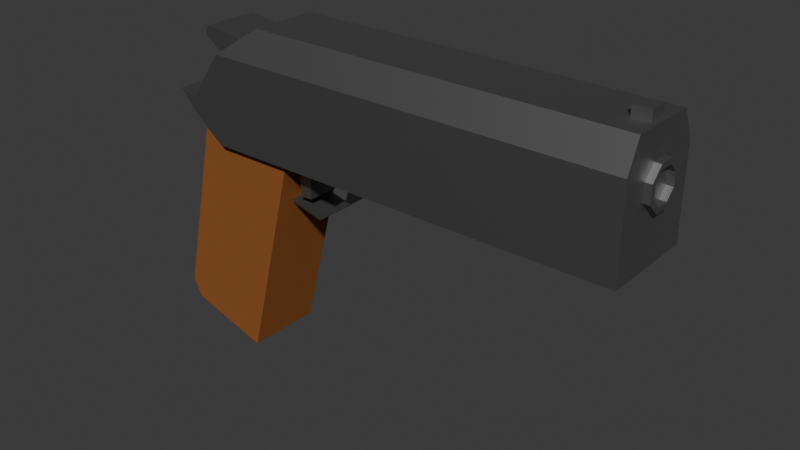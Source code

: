 # Source: 3DPistolV2.blend  (saved by Blender 4.4.30; exported with 4.5.12 LTS)
import bpy
from mathutils import Matrix  # noqa: F401  (used for matrix-valued properties, if any)

bpy.ops.wm.read_factory_settings(use_empty=True)
scene = bpy.context.scene
scene.name = 'Scene'

# ---- collections
col_collection = bpy.data.collections.new('Collection'); scene.collection.children.link(col_collection)
col_barrel = bpy.data.collections.new('Barrel'); col_collection.children.link(col_barrel)

# ---- images (referenced by path relative to the original .blend; pixels are not part of the script)
import os
ASSET_DIR = os.environ.get("B2B_ASSET_DIR", "")  # directory of the original .blend (textures are referenced by path, not embedded)
HERE = os.path.dirname(os.path.abspath(__file__))  # packed textures are extracted next to this script under _unpacked/

def load_image(name, relpath, width, height, colorspace="sRGB"):
    """Load a texture the original file referenced (path relative to the .blend, or extracted next to this script)."""
    p = next((c for c in (os.path.join(HERE, relpath), os.path.join(ASSET_DIR, relpath)) if relpath and os.path.exists(c)), "")
    if p:
        img = bpy.data.images.load(p, check_existing=True)
        img.name = name
    else:  # same state as the original file: an image datablock whose file is absent (Cycles renders it pink)
        img = bpy.data.images.new(name, width, height)
        img.source = "FILE"
        img.filepath = "//" + (relpath or name)
    img.colorspace_settings.name = colorspace
    return img
img_pistolmetal = load_image('PistolMetal', '_unpacked/PistolMetal.c96e16cc.png', 1024, 1024, 'sRGB')
img_pistolgrip = load_image('PistolGrip', '_unpacked/PistolGrip.7782359b.png', 1024, 1024, 'sRGB')

# ---- materials (node trees are filled in below, after node groups)
mat_material_001 = bpy.data.materials.new('Material.001')
mat_material_002 = bpy.data.materials.new('Material.002')

# ---- material node trees
mat_material_001.use_nodes = True; mat_material_001.node_tree.nodes.clear()
_N = mat_material_001.node_tree.nodes; _L = mat_material_001.node_tree.links
n0 = _N.new('ShaderNodeBsdfPrincipled'); n0.name = 'Principled BSDF'; n0.location = (10, 300)
n0.subsurface_method = 'BURLEY'
n0.inputs[1].default_value = 1.0
n0.inputs[2].default_value = 0.5512
n0.inputs[9].default_value = (75.0, 0.2, 0.1)
n0.inputs[25].default_value = 1.0
n1 = _N.new('ShaderNodeOutputMaterial'); n1.name = 'Material Output'; n1.location = (300, 300)
n2 = _N.new('ShaderNodeTexImage'); n2.name = 'Image Texture'; n2.location = (-280, 280)
n2.image = img_pistolmetal
_L.new(n0.outputs[0], n1.inputs[0])
_L.new(n2.outputs[0], n0.inputs[0])
n1.is_active_output = True
mat_material_002.use_nodes = True; mat_material_002.node_tree.nodes.clear()
_N = mat_material_002.node_tree.nodes; _L = mat_material_002.node_tree.links
n0 = _N.new('ShaderNodeBsdfPrincipled'); n0.name = 'Principled BSDF'; n0.location = (10, 300)
n0.inputs[2].default_value = 1.0
n0.inputs[3].default_value = 1.0
n1 = _N.new('ShaderNodeOutputMaterial'); n1.name = 'Material Output'; n1.location = (300, 300)
n2 = _N.new('ShaderNodeTexImage'); n2.name = 'Image Texture'; n2.location = (-280, 280)
n2.image = img_pistolgrip
_L.new(n0.outputs[0], n1.inputs[0])
_L.new(n2.outputs[0], n0.inputs[0])
n1.is_active_output = True

# ---- world
world_world = bpy.data.worlds.new('World'); scene.world = world_world
world_world.use_nodes = True; world_world.node_tree.nodes.clear()
_N = world_world.node_tree.nodes; _L = world_world.node_tree.links
n0 = _N.new('ShaderNodeOutputWorld'); n0.name = 'World Output'; n0.location = (300, 300)
n1 = _N.new('ShaderNodeBackground'); n1.name = 'Background'; n1.location = (10, 300)
n1.inputs[0].default_value = (0.05088, 0.05088, 0.05088, 1.0)
_L.new(n1.outputs[0], n0.inputs[0])
n0.is_active_output = True
world_world.color = (0.05088, 0.05088, 0.05088)
world_world.sun_shadow_jitter_overblur = 0.0

# ---- meshes
me_cube_003 = bpy.data.meshes.new('Cube.003')
me_cube_003.from_pydata([(-1.0, -1.0, -1.0), (-1.0, -1.0, 1.0), (1.0, -1.0, 1.0), (-0.6637, -1.0, -0.08501), (-1.0, -1.0, -1.0), (-0.8887, -1.07, -0.8887), (-0.8887, -1.07, 0.8887), (-1.0, -1.0, 1.0), (-0.8887, 0.9295, -0.8887), (-1.0, 0.8887, -1.0), (-0.8887, 0.9295, 0.8887), (-1.0, 0.8887, 1.0), (0.8887, -1.07, 0.8887), (1.0, -1.0, 1.0), (0.8887, 0.9295, 0.8887), (1.0, 0.8887, 1.0), (0.159, 0.9295, -0.8887), (0.1888, 0.8887, -1.0), (0.8455, -1.07, -0.01305), (0.9568, -1.0, -0.07733), (0.9568, 0.8887, -0.07733), (0.8455, 0.9295, -0.01305), (0.1888, -1.0, -1.0), (0.159, -1.07, -0.8887), (-0.4881, -1.0, 0.8951), (-0.6637, 1.0, -0.2853), (-0.4881, 1.0, 0.8951), (-0.3048, -1.0, -0.08501), (-0.1292, -1.0, 0.8951), (-0.3048, 1.0, -0.08501), (-0.1292, 1.0, 0.8951), (-0.475, 1.0, -0.9052), (-0.475, -1.0, -0.7049), (-0.1733, 1.0, -0.6103), (-0.1733, -1.0, -0.6103)], [], [(23, 18, 21, 16), (15, 11, 1, 2), (0, 1, 11, 9), (17, 22, 0, 9), (23, 16, 8, 5), (3, 24, 26, 25), (7, 13, 2, 1), (12, 14, 21, 18), (10, 8, 9, 11), (17, 9, 8, 16), (11, 15, 14, 10), (15, 20, 21, 14), (20, 17, 16, 21), (5, 6, 7, 4), (13, 7, 6, 12), (12, 18, 19, 13), (4, 22, 23, 5), (18, 23, 22, 19), (4, 7, 1, 0), (10, 6, 12, 18, 21, 14), (6, 10, 8, 5), (20, 15, 2, 19), (20, 19, 22, 17), (25, 26, 30, 29), (29, 30, 28, 27), (27, 28, 24, 3), (27, 3, 32, 34), (30, 26, 24, 28), (31, 33, 34, 32), (3, 25, 31, 32), (25, 29, 33, 31), (29, 27, 34, 33)])
_uv = me_cube_003.uv_layers.new(name='UVMap')
_uv.uv.foreach_set('vector', [0.3889, 0.8184, 0.4204, 0.7639, 0.4204, 0.4861, 0.3889, 0.4316, 0.625, 0.5139, 0.875, 0.5139, 0.875, 0.75, 0.625, 0.75, 0.375, 0.0, 0.625, 0.0, 0.625, 0.2361, 0.375, 0.2361, 0.3714, 0.4528, 0.375, 0.8147, 0.375, 0.0, 0.375, 0.2361, 0.3889, 0.8184, 0.3066, 0.5, 0.1389, 0.5, 0.3889, 0.9861, 0.375, 0.0, 0.625, 0.0, 0.625, 0.25, 0.375, 0.25, 0.625, 1.0, 0.625, 0.75, 0.625, 0.75, 0.625, 1.0, 0.6111, 0.7639, 0.6111, 0.4861, 0.4204, 0.4861, 0.4204, 0.7639, 0.6111, 0.2639, 0.3889, 0.2639, 0.375, 0.2361, 0.625, 0.2361, 0.3103, 0.5139, 0.125, 0.5139, 0.1389, 0.5, 0.3066, 0.5, 0.625, 0.25, 0.625, 0.5, 0.6111, 0.4861, 0.6111, 0.2639, 0.625, 0.5139, 0.4124, 0.5139, 0.4204, 0.4861, 0.6111, 0.4861, 0.4124, 0.5139, 0.3714, 0.4528, 0.3889, 0.4316, 0.4204, 0.4861, 0.3889, 0.9861, 0.6111, 0.9861, 0.625, 1.0, 0.375, 1.0, 0.625, 0.75, 0.625, 1.0, 0.6111, 0.9861, 0.6111, 0.7639, 0.6111, 0.7639, 0.4204, 0.7639, 0.4124, 0.75, 0.625, 0.75, 0.375, 1.0, 0.375, 0.8147, 0.3889, 0.8184, 0.3889, 0.9861, 0.4204, 0.7639, 0.3889, 0.8184, 0.375, 0.8147, 0.4124, 0.75, 0.375, 1.0, 0.625, 1.0, 0.625, 1.0, 0.375, 1.0, 0.6111, 0.2639, 0.6111, 0.9861, 0.6111, 0.7639, 0.4204, 0.7639, 0.4204, 0.4861, 0.6111, 0.4861, 0.6111, 0.9861, 0.6111, 0.2639, 0.1389, 0.5, 0.3889, 0.9861, 0.4124, 0.5139, 0.625, 0.5139, 0.625, 0.75, 0.0, 0.0, 0.4124, 0.5139, 0.0, 0.0, 0.375, 0.8147, 0.3714, 0.4528, 0.375, 0.25, 0.625, 0.25, 0.625, 0.5, 0.375, 0.5, 0.375, 0.5, 0.625, 0.5, 0.625, 0.75, 0.375, 0.75, 0.375, 0.75, 0.625, 0.75, 0.625, 1.0, 0.375, 1.0, 0.375, 0.75, 0.375, 1.0, 0.375, 1.0, 0.375, 0.75, 0.625, 0.5, 0.875, 0.5, 0.875, 0.75, 0.625, 0.75, 0.125, 0.5, 0.375, 0.5, 0.375, 0.75, 0.125, 0.75, 0.375, 0.0, 0.375, 0.25, 0.375, 0.25, 0.375, 0.0, 0.375, 0.25, 0.375, 0.5, 0.375, 0.5, 0.375, 0.25, 0.375, 0.5, 0.375, 0.75, 0.375, 0.75, 0.375, 0.5])
me_cube_003.materials.append(mat_material_001)
me_cube_003.update()
me_cube_004 = bpy.data.meshes.new('Cube.004')
me_cube_004.from_pydata([(0.9673, -1.0, 1.0), (0.9673, 1.0, 1.0), (1.806, -1.0, -0.4669), (2.967, -1.0, 1.0), (1.806, 1.0, -0.4669), (2.967, 1.0, 1.0), (0.1102, -1.0, -0.2117), (0.1102, 1.0, -0.2117), (0.2882, -1.0, -0.3155), (0.2882, 1.0, -0.3155)], [], [(4, 5, 3, 2), (2, 3, 0, 6, 8), (5, 1, 0, 3), (7, 6, 0, 1), (9, 8, 6, 7), (8, 9, 4, 2), (9, 7, 1, 5, 4)])
_uv = me_cube_004.uv_layers.new(name='UVMap')
_uv.uv.foreach_set('vector', [0.375, 0.5, 0.625, 0.5, 0.625, 0.75, 0.375, 0.75, 0.375, 0.75, 0.625, 0.75, 0.625, 1.0, 0.4037, 1.0, 0.375, 0.9448, 0.625, 0.5, 0.875, 0.5, 0.875, 0.75, 0.625, 0.75, 0.4037, 0.25, 0.4037, 0.0, 0.625, 0.0, 0.625, 0.25, 0.1802, 0.5, 0.375, 0.9448, 0.4037, 0.0, 0.4037, 0.25, 0.1802, 0.75, 0.1802, 0.5, 0.375, 0.5, 0.375, 0.75, 0.375, 0.3052, 0.4037, 0.25, 0.625, 0.25, 0.625, 0.5, 0.375, 0.5])
me_cube_004.materials.append(mat_material_002)
me_cube_004.update()
me_cylinder_002 = bpy.data.meshes.new('Cylinder.002')
me_cylinder_002.from_pydata([(-1.191, 0.08956, 1.307), (-1.191, 0.08956, 2.988), (-1.138, 0.0371, 1.307), (-1.138, 0.0371, 2.988), (-1.138, -0.0371, 1.307), (-1.138, -0.0371, 2.988), (-1.191, -0.08956, 1.307), (-1.191, -0.08956, 2.988), (-1.265, -0.08956, 1.307), (-1.265, -0.08956, 2.988), (-1.317, -0.0371, 1.307), (-1.317, -0.0371, 2.988), (-1.317, 0.0371, 1.307), (-1.317, 0.0371, 2.988), (-1.265, 0.08956, 1.307), (-1.265, 0.08956, 2.988), (-1.178, 0.1193, 1.307), (-1.108, 0.04941, 1.307), (-1.108, 0.04941, 2.988), (-1.178, 0.1193, 2.988), (-1.108, -0.04941, 1.307), (-1.108, -0.04941, 2.988), (-1.178, -0.1193, 1.307), (-1.178, -0.1193, 2.988), (-1.277, -0.1193, 1.307), (-1.277, -0.1193, 2.988), (-1.347, -0.04941, 1.307), (-1.347, -0.04941, 2.988), (-1.347, 0.04941, 1.307), (-1.347, 0.04941, 2.988), (-1.277, 0.1193, 1.307), (-1.277, 0.1193, 2.988)], [(26, 13), (28, 13)], [(19, 18, 17, 16), (18, 21, 20, 17), (21, 23, 22, 20), (23, 25, 24, 22), (25, 27, 26, 24), (27, 29, 28, 26), (29, 31, 30, 28), (31, 19, 16, 30), (2, 0, 16, 17), (1, 3, 18, 19), (4, 2, 17, 20), (3, 5, 21, 18), (6, 4, 20, 22), (5, 7, 23, 21), (8, 6, 22, 24), (7, 9, 25, 23), (10, 8, 24, 26), (9, 11, 27, 25), (12, 10, 26, 28), (11, 13, 29, 27), (14, 12, 28, 30), (13, 15, 31, 29), (0, 14, 30, 16), (15, 1, 19, 31), (4, 6, 7, 5), (2, 4, 5, 3), (0, 2, 3, 1), (14, 0, 1, 15), (12, 14, 15, 13), (10, 12, 13, 11), (6, 8, 9, 7), (8, 10, 11, 9)])
_uv = me_cylinder_002.uv_layers.new(name='UVMap')
_uv.uv.foreach_set('vector', [0.443, 0.2621, 0.5168, 0.2621, 0.5168, 0.5572, 0.443, 0.5572, 0.5168, 0.2621, 0.5906, 0.2621, 0.5906, 0.5572, 0.5168, 0.5572, 0.5906, 0.2621, 0.6644, 0.2621, 0.6644, 0.5572, 0.5906, 0.5572, 0.6644, 0.2621, 0.7381, 0.2621, 0.7381, 0.5572, 0.6644, 0.5572, 0.7381, 0.2621, 0.8119, 0.2621, 0.8119, 0.5572, 0.7381, 0.5572, 0.8119, 0.2621, 0.8857, 0.2621, 0.8857, 0.5572, 0.8119, 0.5572, 0.8857, 0.2621, 0.9595, 0.2621, 0.9595, 0.5572, 0.8857, 0.5572, 0.9595, 0.2621, 0.443, 0.2621, 0.443, 0.5572, 0.9595, 0.5572, 0.4757, 0.0903, 0.5332, 0.03274, 0.5197, 0.0001284, 0.443, 0.07679, 0.8283, 0.03274, 0.7708, 0.0903, 0.7381, 0.07679, 0.8148, 0.0001283, 0.4757, 0.1717, 0.4757, 0.0903, 0.443, 0.07679, 0.443, 0.1852, 0.7708, 0.0903, 0.7708, 0.1717, 0.7381, 0.1852, 0.7381, 0.07679, 0.5332, 0.2292, 0.4757, 0.1717, 0.443, 0.1852, 0.5197, 0.2619, 0.7708, 0.1717, 0.8283, 0.2292, 0.8148, 0.2619, 0.7381, 0.1852, 0.6146, 0.2292, 0.5332, 0.2292, 0.5197, 0.2619, 0.6281, 0.2619, 0.8283, 0.2292, 0.9097, 0.2292, 0.9232, 0.2619, 0.8148, 0.2619, 0.6722, 0.1717, 0.6146, 0.2292, 0.6281, 0.2619, 0.7048, 0.1852, 0.9097, 0.2292, 0.9673, 0.1717, 0.9999, 0.1852, 0.9232, 0.2619, 0.6722, 0.0903, 0.6722, 0.1717, 0.7048, 0.1852, 0.7048, 0.07679, 0.9673, 0.1717, 0.9673, 0.0903, 0.9999, 0.07679, 0.9999, 0.1852, 0.6146, 0.03274, 0.6722, 0.0903, 0.7048, 0.07679, 0.6281, 0.0001284, 0.9673, 0.0903, 0.9097, 0.03274, 0.9232, 0.0001283, 0.9999, 0.07679, 0.5332, 0.03274, 0.6146, 0.03274, 0.6281, 0.0001284, 0.5197, 0.0001284, 0.9097, 0.03274, 0.8283, 0.03274, 0.8148, 0.0001283, 0.9232, 0.0001283, 0.4757, 0.1717, 0.5332, 0.2292, 0.8283, 0.2292, 0.7708, 0.1717, 0.4757, 0.0903, 0.4757, 0.1717, 0.7708, 0.1717, 0.7708, 0.0903, 0.5332, 0.03274, 0.4757, 0.0903, 0.7708, 0.0903, 0.8283, 0.03274, 0.6146, 0.03274, 0.5332, 0.03274, 0.8283, 0.03274, 0.9097, 0.03274, 0.6722, 0.0903, 0.6146, 0.03274, 0.9097, 0.03274, 0.9673, 0.0903, 0.6722, 0.1717, 0.6722, 0.0903, 0.9673, 0.0903, 0.9673, 0.1717, 0.5332, 0.2292, 0.6146, 0.2292, 0.9097, 0.2292, 0.8283, 0.2292, 0.6146, 0.2292, 0.6722, 0.1717, 0.9673, 0.1717, 0.9097, 0.2292])
me_cylinder_002.materials.append(mat_material_001)
me_cylinder_002.update()
me_cube_001 = bpy.data.meshes.new('Cube.001')
me_cube_001.from_pydata([(-1.0, -1.0, -1.0), (-1.0, 1.0, -1.0), (6.087, -1.0, -1.0), (-1.0, -1.0, -0.3266), (6.087, 1.0, -1.0), (-1.0, 1.0, -0.3266), (-1.0, 1.0, 0.5111), (-0.309, -0.7177, 1.0), (-0.309, 0.7177, 1.0), (-1.0, -1.0, 0.5111), (6.087, 0.7177, 1.0), (6.087, -0.7177, 1.0), (6.087, -1.0, 0.5111), (6.087, 1.0, 0.5111), (-1.588, 1.0, -0.569), (-1.588, -1.0, -0.569), (-1.588, 1.0, -0.3266), (-1.588, -1.0, -0.3266), (-2.112, 0.7675, -0.3266), (-2.112, -0.7675, -0.3266), (5.71, -0.1823, 0.8822), (5.71, -0.1823, 1.172), (5.71, 0.1823, 0.8822), (5.71, 0.1823, 1.172), (6.0, -0.1823, 0.8822), (6.0, -0.1823, 1.172), (6.0, 0.1823, 0.8822), (6.0, 0.1823, 1.172)], [], [(0, 3, 17, 15), (1, 5, 6, 13, 4), (4, 13, 10, 11, 12, 2), (2, 12, 9, 3, 0), (1, 4, 2, 0), (9, 17, 3), (6, 9, 7, 8), (9, 12, 11, 7), (10, 8, 7, 11), (13, 6, 8, 10), (5, 1, 14, 16), (5, 16, 6), (1, 0, 15, 14), (17, 16, 18, 19), (15, 19, 18, 14), (16, 14, 18), (17, 19, 15), (16, 17, 9, 6), (20, 21, 23, 22), (22, 23, 27, 26), (26, 27, 25, 24), (24, 25, 21, 20), (22, 26, 24, 20), (27, 23, 21, 25)])
_uv = me_cube_001.uv_layers.new(name='UVMap')
_uv.uv.foreach_set('vector', [0.375, 1.0, 0.4592, 1.0, 0.4592, 1.0, 0.375, 1.0, 0.375, 0.25, 0.4592, 0.25, 0.5639, 0.25, 0.5639, 0.5, 0.375, 0.5, 0.375, 0.5, 0.5639, 0.5, 0.625, 0.5353, 0.625, 0.7147, 0.5639, 0.75, 0.375, 0.75, 0.375, 0.75, 0.5639, 0.75, 0.5639, 1.0, 0.4592, 1.0, 0.375, 1.0, 0.125, 0.5, 0.375, 0.5, 0.375, 0.75, 0.125, 0.75, 0.5639, 0.0, 0.4592, 0.0, 0.4592, 1.0, 0.5639, 0.25, 0.5639, 0.0, 0.625, 0.03528, 0.625, 0.2147, 0.5639, 1.0, 0.5639, 0.75, 0.625, 0.7147, 0.625, 0.03528, 0.625, 0.5353, 0.875, 0.5353, 0.875, 0.7147, 0.625, 0.7147, 0.5639, 0.5, 0.5639, 0.25, 0.875, 0.5353, 0.625, 0.5353, 0.4592, 0.25, 0.375, 0.25, 0.375, 0.25, 0.4592, 0.25, 0.4592, 0.25, 0.4592, 0.25, 0.5639, 0.25, 0.125, 0.5, 0.125, 0.75, 0.125, 0.75, 0.125, 0.5, 0.4592, 0.0, 0.4592, 0.25, 0.4592, 0.25, 0.4592, 0.0, 0.125, 0.75, 0.4592, 0.0, 0.4592, 0.25, 0.125, 0.5, 0.4592, 0.25, 0.125, 0.5, 0.4592, 0.25, 0.4592, 0.0, 0.4592, 0.0, 0.125, 0.75, 0.4592, 0.25, 0.4592, 0.0, 0.5639, 0.0, 0.5639, 0.25, 0.375, 0.0, 0.625, 0.0, 0.625, 0.25, 0.375, 0.25, 0.375, 0.25, 0.625, 0.25, 0.625, 0.5, 0.375, 0.5, 0.375, 0.5, 0.625, 0.5, 0.625, 0.75, 0.375, 0.75, 0.375, 0.75, 0.625, 0.75, 0.625, 1.0, 0.375, 1.0, 0.125, 0.5, 0.375, 0.5, 0.375, 0.75, 0.125, 0.75, 0.625, 0.5, 0.875, 0.5, 0.875, 0.75, 0.625, 0.75])
me_cube_001.materials.append(mat_material_001)
me_cube_001.use_mirror_y = True
me_cube_001.update()
me_cube = bpy.data.meshes.new('Cube')
me_cube.from_pydata([(3.096, -0.553, 1.287), (2.957, -0.553, 1.393), (3.096, 0.553, 1.287), (2.957, 0.553, 1.393), (3.31, -0.553, 1.142), (3.293, -0.553, 1.275), (3.31, 0.553, 1.142), (3.293, 0.553, 1.275), (2.978, 0.553, 1.446), (3.22, 0.553, 1.419), (2.959, -0.553, 1.418), (3.22, -0.553, 1.419), (2.978, -0.553, 1.446), (3.101, 0.553, 1.189), (2.959, 0.553, 1.418), (3.101, -0.553, 1.189)], [], [(0, 1, 3, 2), (2, 3, 14, 8, 9, 7, 6, 13), (6, 7, 5, 4), (4, 5, 11, 12, 10, 1, 0, 15), (14, 3, 1, 10), (7, 9, 11, 5), (13, 6, 4, 15), (9, 8, 12, 11), (2, 13, 15, 0), (8, 14, 10, 12)])
_uv = me_cube.uv_layers.new(name='UVMap')
_uv.uv.foreach_set('vector', [0.1477, 0.0001283, 0.2952, 0.0001283, 0.2952, 0.1477, 0.1477, 0.1477, 0.1477, 0.1477, 0.2952, 0.1477, 0.2952, 0.1661, 0.2952, 0.1846, 0.2952, 0.2215, 0.2952, 0.2952, 0.1477, 0.2952, 0.1477, 0.2215, 0.1477, 0.2952, 0.2952, 0.2952, 0.2952, 0.4428, 0.1477, 0.4428, 0.1477, 0.4428, 0.2952, 0.4428, 0.2952, 0.5166, 0.2952, 0.5534, 0.2952, 0.5719, 0.2952, 0.5903, 0.1477, 0.5903, 0.1477, 0.5166, 0.4243, 0.2952, 0.4428, 0.2952, 0.4428, 0.4428, 0.4243, 0.4428, 0.2952, 0.2952, 0.369, 0.2952, 0.369, 0.4428, 0.2952, 0.4428, 0.0739, 0.2952, 0.1477, 0.2952, 0.1477, 0.4428, 0.0739, 0.4428, 0.369, 0.2952, 0.4059, 0.2952, 0.4059, 0.4428, 0.369, 0.4428, 0.0001283, 0.2952, 0.0739, 0.2952, 0.0739, 0.4428, 0.0001283, 0.4428, 0.4059, 0.2952, 0.4243, 0.2952, 0.4243, 0.4428, 0.4059, 0.4428])
me_cube.materials.append(mat_material_001)
me_cube.update()

# ---- objects
ob_trigger = bpy.data.objects.new('Trigger', me_cube_003)
ob_grip = bpy.data.objects.new('Grip', me_cube_004)
ob_cylinder = bpy.data.objects.new('Cylinder', me_cylinder_002)
ob_barrel = bpy.data.objects.new('Barrel', me_cube_001)
ob_hammer = bpy.data.objects.new('Hammer', me_cube)

# ---- transforms, parenting, visibility, modifiers, constraints
ob_trigger.location = (1.048, 0.0, 0.7132)
ob_trigger.rotation_euler = (0.0, 0.2315, 0.0)
ob_trigger.scale = (0.2347, 0.1168, 0.2347)
ob_grip.location = (0.0, 0.0, 0.0)
ob_grip.scale = (0.3206, 0.2307, 1.0)
ob_cylinder.location = (0.0, 0.0, 0.0)
ob_cylinder.rotation_euler = (-0.0, 1.571, 0.0)
ob_barrel.location = (0.8119, 0.0, 1.167)
ob_barrel.scale = (0.3513, 0.2794, 0.3513)
ob_barrel.use_mesh_mirror_y = True
ob_hammer.location = (-2.698, 0.0, 0.0)
ob_hammer.scale = (1.0, 0.2955, 1.0)

# ---- collection membership
col_collection.objects.link(ob_trigger)
col_collection.objects.link(ob_grip)
col_collection.objects.link(ob_cylinder)
col_barrel.objects.link(ob_barrel)
col_barrel.objects.link(ob_hammer)

# ---- scene / render settings (as saved in the file)
scene.frame_start = 1; scene.frame_end = 250; scene.frame_set(45)
scene.render.engine = 'BLENDER_EEVEE_NEXT'
bpy.context.view_layer.update()

# ---- added for rendering (the .blend has no active camera and no usable light): camera, sun
cam_auto = bpy.data.cameras.new('AutoCamera')
cam_auto.lens = 50.0
cam_auto.sensor_width = 36.0
cam_auto.clip_end = 1000.0
ob_auto_camera = bpy.data.objects.new('AutoCamera', cam_auto)
scene.collection.objects.link(ob_auto_camera)
ob_auto_camera.location = (4.87538, -4.03626, 3.24663)
ob_auto_camera.rotation_euler = (1.09748, -7.21219e-08, 0.694738)
scene.camera = ob_auto_camera
light_auto_sun = bpy.data.lights.new('AutoSun', 'SUN')
light_auto_sun.energy = 3.0
light_auto_sun.angle = 0.0523599
ob_auto_sun = bpy.data.objects.new('AutoSun', light_auto_sun)
scene.collection.objects.link(ob_auto_sun)
ob_auto_sun.rotation_euler = (0.872665, 0.174533, 0.523599)
bpy.context.view_layer.update()
